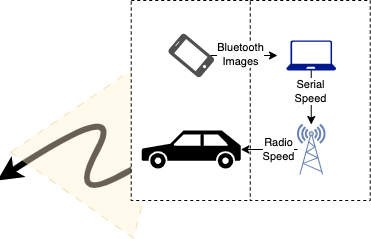

The diagram above was exported from draw.io. Its source (the exported page's mxGraphModel, read from the mxfile embedded in the PNG):
<mxGraphModel dx="630" dy="424" grid="1" gridSize="10" guides="1" tooltips="1" connect="1" arrows="1" fold="1" page="1" pageScale="1" pageWidth="850" pageHeight="1100" math="0" shadow="0">
  <root>
    <mxCell id="0" />
    <mxCell id="1" parent="0" />
    <mxCell id="ThsHiWWTSnF0sCfw51t7-32" value="" style="curved=1;endArrow=classic;html=1;rounded=0;strokeWidth=6;" edge="1" parent="1">
      <mxGeometry width="50" height="50" relative="1" as="geometry">
        <mxPoint x="354.0277777777778" y="444" as="sourcePoint" />
        <mxPoint x="170" y="470" as="targetPoint" />
        <Array as="points">
          <mxPoint x="350" y="434" />
          <mxPoint x="240" y="494" />
          <mxPoint x="300" y="384" />
        </Array>
      </mxGeometry>
    </mxCell>
    <mxCell id="ThsHiWWTSnF0sCfw51t7-16" value="" style="shape=trapezoid;perimeter=trapezoidPerimeter;whiteSpace=wrap;html=1;fixedSize=1;rotation=35;size=64.38999999999999;fillColor=#fff2cc;strokeColor=#d6b656;dashed=1;dashPattern=8 8;opacity=40;" vertex="1" parent="1">
      <mxGeometry x="218.45" y="330.05" width="150" height="170" as="geometry" />
    </mxCell>
    <mxCell id="ThsHiWWTSnF0sCfw51t7-7" value="" style="rounded=0;whiteSpace=wrap;html=1;dashed=1;" vertex="1" parent="1">
      <mxGeometry x="303.75" y="290" width="120" height="200" as="geometry" />
    </mxCell>
    <mxCell id="ThsHiWWTSnF0sCfw51t7-6" value="" style="rounded=0;whiteSpace=wrap;html=1;shadow=0;dashed=1;" vertex="1" parent="1">
      <mxGeometry x="422.75" y="290" width="120" height="200" as="geometry" />
    </mxCell>
    <mxCell id="ThsHiWWTSnF0sCfw51t7-1" value="" style="sketch=0;aspect=fixed;pointerEvents=1;shadow=0;dashed=0;html=1;strokeColor=none;labelPosition=center;verticalLabelPosition=bottom;verticalAlign=top;align=center;fillColor=#00188D;shape=mxgraph.azure.laptop" vertex="1" parent="1">
      <mxGeometry x="458.75" y="330" width="50" height="30" as="geometry" />
    </mxCell>
    <mxCell id="ThsHiWWTSnF0sCfw51t7-3" value="" style="sketch=0;pointerEvents=1;shadow=0;dashed=0;html=1;strokeColor=none;fillColor=#505050;labelPosition=center;verticalLabelPosition=bottom;verticalAlign=top;outlineConnect=0;align=center;shape=mxgraph.office.devices.cell_phone_iphone_standalone;rotation=-50;" vertex="1" parent="1">
      <mxGeometry x="351.25" y="324" width="25" height="42" as="geometry" />
    </mxCell>
    <mxCell id="ThsHiWWTSnF0sCfw51t7-5" value="" style="fontColor=#0066CC;verticalAlign=top;verticalLabelPosition=bottom;labelPosition=center;align=center;html=1;outlineConnect=0;fillColor=#CCCCCC;strokeColor=#6881B3;gradientColor=none;gradientDirection=north;strokeWidth=2;shape=mxgraph.networks.radio_tower;" vertex="1" parent="1">
      <mxGeometry x="470" y="414" width="27.5" height="50" as="geometry" />
    </mxCell>
    <mxCell id="ThsHiWWTSnF0sCfw51t7-8" value="" style="endArrow=classic;html=1;rounded=0;" edge="1" parent="1" source="ThsHiWWTSnF0sCfw51t7-3">
      <mxGeometry width="50" height="50" relative="1" as="geometry">
        <mxPoint x="262" y="330" as="sourcePoint" />
        <mxPoint x="450" y="345" as="targetPoint" />
      </mxGeometry>
    </mxCell>
    <mxCell id="ThsHiWWTSnF0sCfw51t7-12" value="Bluetooth&lt;br&gt;Images" style="edgeLabel;html=1;align=center;verticalAlign=middle;resizable=0;points=[];" vertex="1" connectable="0" parent="ThsHiWWTSnF0sCfw51t7-8">
      <mxGeometry x="-0.1328" y="1" relative="1" as="geometry">
        <mxPoint as="offset" />
      </mxGeometry>
    </mxCell>
    <mxCell id="ThsHiWWTSnF0sCfw51t7-10" value="" style="endArrow=classic;html=1;rounded=0;entryX=1;entryY=0.5;entryDx=0;entryDy=0;entryPerimeter=0;" edge="1" parent="1" source="ThsHiWWTSnF0sCfw51t7-5" target="ThsHiWWTSnF0sCfw51t7-2">
      <mxGeometry width="50" height="50" relative="1" as="geometry">
        <mxPoint x="460" y="450" as="sourcePoint" />
        <mxPoint x="510" y="400" as="targetPoint" />
        <Array as="points" />
      </mxGeometry>
    </mxCell>
    <mxCell id="ThsHiWWTSnF0sCfw51t7-14" value="Radio&lt;div&gt;Speed&lt;/div&gt;" style="edgeLabel;html=1;align=center;verticalAlign=middle;resizable=0;points=[];" vertex="1" connectable="0" parent="ThsHiWWTSnF0sCfw51t7-10">
      <mxGeometry x="0.0477" y="-2" relative="1" as="geometry">
        <mxPoint x="10" y="2" as="offset" />
      </mxGeometry>
    </mxCell>
    <mxCell id="ThsHiWWTSnF0sCfw51t7-11" value="" style="endArrow=classic;html=1;rounded=0;exitX=0.5;exitY=1;exitDx=0;exitDy=0;exitPerimeter=0;" edge="1" parent="1" source="ThsHiWWTSnF0sCfw51t7-1" target="ThsHiWWTSnF0sCfw51t7-5">
      <mxGeometry width="50" height="50" relative="1" as="geometry">
        <mxPoint x="480" y="370" as="sourcePoint" />
        <mxPoint x="530" y="320" as="targetPoint" />
      </mxGeometry>
    </mxCell>
    <mxCell id="ThsHiWWTSnF0sCfw51t7-13" value="Serial&lt;div&gt;Speed&lt;/div&gt;" style="edgeLabel;html=1;align=center;verticalAlign=middle;resizable=0;points=[];" vertex="1" connectable="0" parent="ThsHiWWTSnF0sCfw51t7-11">
      <mxGeometry x="-0.2472" y="-1" relative="1" as="geometry">
        <mxPoint as="offset" />
      </mxGeometry>
    </mxCell>
    <mxCell id="ThsHiWWTSnF0sCfw51t7-2" value="" style="shape=mxgraph.signs.transportation.car_3;html=1;pointerEvents=1;fillColor=#000000;strokeColor=none;verticalLabelPosition=bottom;verticalAlign=top;align=center;" vertex="1" parent="1">
      <mxGeometry x="314.25" y="420" width="99" height="38" as="geometry" />
    </mxCell>
  </root>
</mxGraphModel>